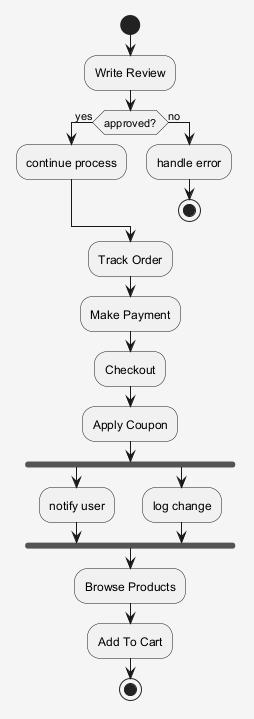

The diagram above was rendered by PlantUML. Its source (embedded in the PNG):
@startuml
skinparam shadowing false
skinparam backgroundColor #F5F5F5
start
:Write Review;
if (approved?) then (yes)
:continue process;
else (no)
:handle error;
stop
endif
:Track Order;
:Make Payment;
:Checkout;
:Apply Coupon;
fork
:notify user;
fork again
:log change;
end fork
:Browse Products;
:Add To Cart;
stop
@enduml